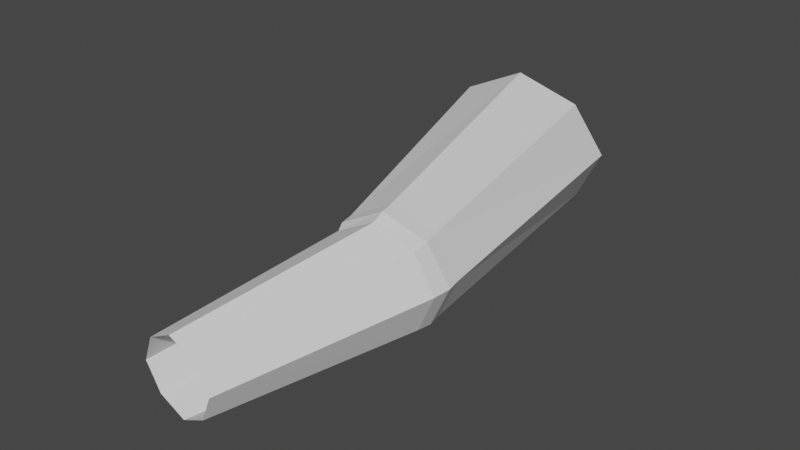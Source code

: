 # Source: prison-arms.blend  (saved by Blender 2.93.20; exported with 4.5.12 LTS)
import bpy
from mathutils import Matrix  # noqa: F401  (used for matrix-valued properties, if any)

bpy.ops.wm.read_factory_settings(use_empty=True)
scene = bpy.context.scene
scene.name = 'Scene'

# ---- collections
col_collection = bpy.data.collections.new('Collection'); scene.collection.children.link(col_collection)

# ---- world
world_world = bpy.data.worlds.new('World'); scene.world = world_world
world_world.use_nodes = True; world_world.node_tree.nodes.clear()
_N = world_world.node_tree.nodes; _L = world_world.node_tree.links
n0 = _N.new('ShaderNodeOutputWorld'); n0.name = 'World Output'; n0.location = (300, 300)
n1 = _N.new('ShaderNodeBackground'); n1.name = 'Background'; n1.location = (10, 300)
n1.inputs[0].default_value = (0.05088, 0.05088, 0.05088, 1.0)
_L.new(n1.outputs[0], n0.inputs[0])
n0.is_active_output = True
world_world.color = (0.05088, 0.05088, 0.05088)
world_world.use_sun_shadow = False
world_world.sun_shadow_jitter_overblur = 0.0

# ---- meshes
me_cube_001 = bpy.data.meshes.new('Cube.001')
me_cube_001.from_pydata([(2.981, -1.206, 1.448), (2.05, 0.8912, 1.431), (3.464, -1.12, 1.027), (1.999, 1.109, 0.5657), (3.008, -1.165, 0.5496), (2.92, 1.095, 1.431), (2.526, -1.251, 0.9712), (2.87, 1.312, 0.5657), (3.32, -1.127, 0.7145), (3.302, -1.155, 1.321), (2.687, -1.216, 0.6771), (2.669, -1.243, 1.283), (1.814, 0.9509, 0.9986), (2.422, 1.263, 0.357), (3.105, 1.252, 0.9986), (2.497, 0.9405, 1.64), (2.381, 1.437, 1.129), (2.43, 1.23, 1.417), (2.392, 1.392, 0.775), (2.733, 1.386, 1.096), (2.088, 1.236, 1.096), (3.002, -1.315, 1.445), (3.484, -1.23, 1.023), (3.029, -1.275, 0.547), (2.547, -1.361, 0.9681), (3.341, -1.237, 0.7117), (3.323, -1.265, 1.317), (2.709, -1.326, 0.6743), (2.69, -1.353, 1.28), (3.019, -1.416, 1.415), (3.475, -1.374, 1.022), (3.048, -1.38, 0.5761), (2.592, -1.421, 0.9698), (3.341, -1.37, 0.7301), (3.322, -1.394, 1.296), (2.745, -1.402, 0.6951), (2.726, -1.426, 1.261), (2.761, -2.857, 1.19), (3.079, -2.872, 0.9161), (2.784, -2.835, 0.6064), (2.466, -2.821, 0.88), (2.987, -2.856, 0.7134), (2.972, -2.871, 1.107), (2.574, -2.822, 0.6891), (2.558, -2.837, 1.083)], [], [(15, 1, 11, 0), (14, 5, 9, 2), (13, 7, 8, 4), (7, 14, 2, 8), (5, 15, 0, 9), (20, 12, 1, 15, 17), (1, 12, 6, 11), (12, 3, 10, 6), (3, 13, 4, 10), (19, 16, 17), (19, 18, 16), (18, 20, 16), (13, 3, 12, 20, 18), (7, 13, 18, 19, 14), (14, 19, 17, 15, 5), (16, 20, 17), (11, 6, 24, 28), (10, 4, 23, 27), (2, 9, 26, 22), (4, 8, 25, 23), (9, 0, 21, 26), (8, 2, 22, 25), (6, 10, 27, 24), (0, 11, 28, 21), (28, 24, 32, 36), (22, 26, 34, 30), (23, 25, 33, 31), (26, 21, 29, 34), (25, 22, 30, 33), (24, 27, 35, 32), (21, 28, 36, 29), (27, 23, 31, 35), (32, 35, 43, 40), (29, 36, 44, 37), (35, 31, 39, 43), (36, 32, 40, 44), (30, 34, 42, 38), (31, 33, 41, 39), (34, 29, 37, 42), (33, 30, 38, 41)])
_uv = me_cube_001.uv_layers.new(name='UVMap')
_uv.uv.foreach_set('vector', [0.75, 0.75, 0.875, 0.75, 0.875, 0.75, 0.75, 0.75, 0.625, 0.625, 0.625, 0.75, 0.625, 0.75, 0.625, 0.625, 0.75, 0.5, 0.625, 0.5, 0.625, 0.5, 0.75, 0.5, 0.625, 0.5, 0.625, 0.625, 0.625, 0.625, 0.625, 0.5, 0.625, 0.75, 0.75, 0.75, 0.75, 0.75, 0.625, 0.75, 0.8125, 0.625, 0.875, 0.625, 0.875, 0.75, 0.75, 0.75, 0.75, 0.6875, 0.875, 0.75, 0.875, 0.625, 0.875, 0.625, 0.875, 0.75, 0.875, 0.625, 0.875, 0.5, 0.875, 0.5, 0.875, 0.625, 0.875, 0.5, 0.75, 0.5, 0.75, 0.5, 0.875, 0.5, 0.6875, 0.625, 0.75, 0.625, 0.75, 0.6875, 0.6875, 0.625, 0.75, 0.5625, 0.75, 0.625, 0.75, 0.5625, 0.8125, 0.625, 0.75, 0.625, 0.75, 0.5, 0.875, 0.5, 0.875, 0.625, 0.8125, 0.625, 0.75, 0.5625, 0.625, 0.5, 0.75, 0.5, 0.75, 0.5625, 0.6875, 0.625, 0.625, 0.625, 0.625, 0.625, 0.6875, 0.625, 0.75, 0.6875, 0.75, 0.75, 0.625, 0.75, 0.75, 0.625, 0.8125, 0.625, 0.75, 0.6875, 0.875, 0.75, 0.875, 0.625, 0.875, 0.625, 0.875, 0.75, 0.875, 0.5, 0.75, 0.5, 0.75, 0.5, 0.875, 0.5, 0.625, 0.625, 0.625, 0.75, 0.625, 0.75, 0.625, 0.625, 0.75, 0.5, 0.625, 0.5, 0.625, 0.5, 0.75, 0.5, 0.625, 0.75, 0.75, 0.75, 0.75, 0.75, 0.625, 0.75, 0.625, 0.5, 0.625, 0.625, 0.625, 0.625, 0.625, 0.5, 0.875, 0.625, 0.875, 0.5, 0.875, 0.5, 0.875, 0.625, 0.75, 0.75, 0.875, 0.75, 0.875, 0.75, 0.75, 0.75, 0.875, 0.75, 0.875, 0.625, 0.875, 0.625, 0.875, 0.75, 0.625, 0.625, 0.625, 0.75, 0.625, 0.75, 0.625, 0.625, 0.75, 0.5, 0.625, 0.5, 0.625, 0.5, 0.75, 0.5, 0.625, 0.75, 0.75, 0.75, 0.75, 0.75, 0.625, 0.75, 0.625, 0.5, 0.625, 0.625, 0.625, 0.625, 0.625, 0.5, 0.875, 0.625, 0.875, 0.5, 0.875, 0.5, 0.875, 0.625, 0.75, 0.75, 0.875, 0.75, 0.875, 0.75, 0.75, 0.75, 0.875, 0.5, 0.75, 0.5, 0.75, 0.5, 0.875, 0.5, 0.875, 0.625, 0.875, 0.5, 0.875, 0.5, 0.875, 0.625, 0.75, 0.75, 0.875, 0.75, 0.875, 0.75, 0.75, 0.75, 0.875, 0.5, 0.75, 0.5, 0.75, 0.5, 0.875, 0.5, 0.875, 0.75, 0.875, 0.625, 0.875, 0.625, 0.875, 0.75, 0.625, 0.625, 0.625, 0.75, 0.625, 0.75, 0.625, 0.625, 0.75, 0.5, 0.625, 0.5, 0.625, 0.5, 0.75, 0.5, 0.625, 0.75, 0.75, 0.75, 0.75, 0.75, 0.625, 0.75, 0.625, 0.5, 0.625, 0.625, 0.625, 0.625, 0.625, 0.5])
me_cube_001.use_remesh_fix_poles = True
me_cube_001.use_remesh_preserve_attributes = False
me_cube_001.update()
arm_armature_002 = bpy.data.armatures.new('Armature.002')  # bones are not reproduced

# ---- objects
ob_arm = bpy.data.objects.new('Arm', me_cube_001)
ob_armature = bpy.data.objects.new('Armature', arm_armature_002)

# ---- transforms, parenting, visibility, modifiers, constraints
ob_arm.parent = ob_armature
ob_arm.matrix_parent_inverse = Matrix(((1.0, -0.0, 0.0, -2.39), (-0.0, 1.0, -0.0, -1.434), (0.0, -0.0, 1.0, -1.131), (-0.0, 0.0, -0.0, 1.0)))
ob_arm.location = (0.0, 0.0, 0.0)
_vg = ob_arm.vertex_groups.new(name='Bone')
for _i, _w in zip([0, 1, 2, 3, 4, 5, 6, 7, 8, 9, 10, 11, 12, 13, 14, 15, 16, 17, 18, 19, 20, 21, 22, 23, 24, 25, 26, 27, 28, 29, 30, 31, 32, 33, 34, 35, 36], [0.8681, 0.8263, 0.7841, 0.5895, 0.7469, 0.8394, 0.7755, 0.6057, 0.7883, 0.8579, 0.7706, 0.8631, 0.649, 0.5006, 0.6718, 0.8548, 1.0, 0.9991, 0.9883, 0.9948, 0.9914, 0.8624, 0.7842, 0.7401, 0.7628, 0.7867, 0.8565, 0.7599, 0.8537, 0.876, 0.7966, 0.7719, 0.7989, 0.8037, 0.8631, 0.7945, 0.8745]): _vg.add([_i], _w, 'REPLACE')
_vg = ob_arm.vertex_groups.new(name='Bone.001')
for _i, _w in zip([0, 2, 4, 6, 8, 9, 10, 11, 21, 22, 23, 24, 25, 26, 27, 28, 29, 30, 31, 32, 33, 34, 35, 36, 37, 38, 39, 40, 41, 42, 43, 44], [0.6303, 0.4574, 0.3291, 0.3603, 0.4559, 0.6269, 0.3566, 0.5897, 0.6751, 0.4921, 0.3856, 0.4964, 0.4981, 0.6623, 0.4602, 0.675, 0.7355, 0.5214, 0.504, 0.6531, 0.544, 0.6811, 0.6126, 0.7817, 0.9782, 0.9213, 0.8744, 0.9083, 0.9102, 0.9713, 0.8938, 0.9699]): _vg.add([_i], _w, 'REPLACE')
_vg = ob_arm.vertex_groups.new(name='Bone.002')
_vg = ob_arm.vertex_groups.new(name='Bone.003')
_m = ob_arm.modifiers.new('Mirror', 'MIRROR')
_m.use_axis = (False, False, False)
_m = ob_arm.modifiers.new('Armature', 'ARMATURE')
_m.object = ob_armature
ob_armature.location = (2.39, 1.434, 1.131)
ob_armature.show_in_front = True

# ---- collection membership
col_collection.objects.link(ob_arm)
col_collection.objects.link(ob_armature)

# ---- scene / render settings (as saved in the file)
scene.frame_start = 1; scene.frame_end = 250; scene.frame_set(0)
scene.render.engine = 'BLENDER_EEVEE_NEXT'
scene.cycles.use_denoising = False
scene.cycles.samples = 128
scene.cycles.sampling_pattern = 'TABULATED_SOBOL'
scene.cycles.use_adaptive_sampling = False
scene.cycles.use_light_tree = False
scene.view_settings.view_transform = 'Filmic'
bpy.context.view_layer.update()

# ---- added for rendering (the .blend has no active camera and no usable light): camera, sun
cam_auto = bpy.data.cameras.new('AutoCamera')
cam_auto.lens = 50.0
cam_auto.sensor_width = 36.0
cam_auto.clip_end = 1000.0
ob_auto_camera = bpy.data.objects.new('AutoCamera', cam_auto)
scene.collection.objects.link(ob_auto_camera)
ob_auto_camera.location = (7.08644, -6.04191, 4.54826)
ob_auto_camera.rotation_euler = (1.09748, -7.21219e-08, 0.694738)
scene.camera = ob_auto_camera
light_auto_sun = bpy.data.lights.new('AutoSun', 'SUN')
light_auto_sun.energy = 3.0
light_auto_sun.angle = 0.0523599
ob_auto_sun = bpy.data.objects.new('AutoSun', light_auto_sun)
scene.collection.objects.link(ob_auto_sun)
ob_auto_sun.rotation_euler = (0.872665, 0.174533, 0.523599)
bpy.context.view_layer.update()
